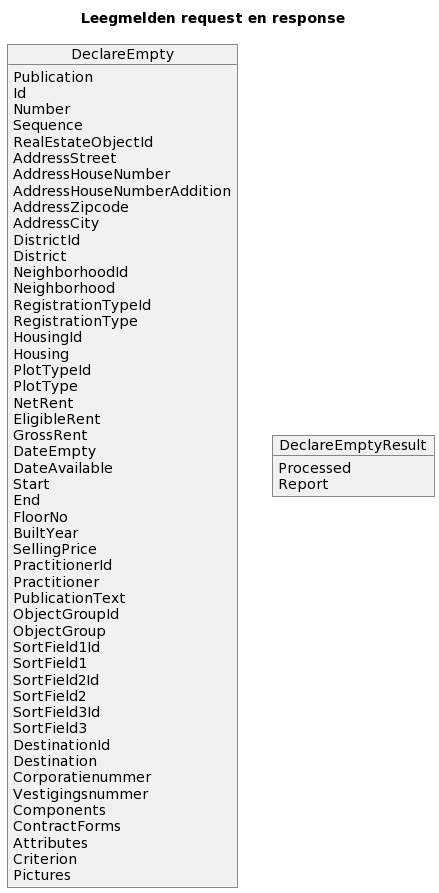

The diagram above was rendered by PlantUML. Its source (embedded in the PNG):
@startuml
title Leegmelden request en response 
object DeclareEmpty{
Publication
Id
Number
Sequence
RealEstateObjectId
AddressStreet
AddressHouseNumber
AddressHouseNumberAddition
AddressZipcode
AddressCity
DistrictId
District
NeighborhoodId
Neighborhood
RegistrationTypeId
RegistrationType
HousingId
Housing
PlotTypeId
PlotType
NetRent
EligibleRent
GrossRent
DateEmpty
DateAvailable
Start
End
FloorNo
BuiltYear
SellingPrice
PractitionerId
Practitioner
PublicationText
ObjectGroupId
ObjectGroup
SortField1Id
SortField1
SortField2Id
SortField2
SortField3Id
SortField3
DestinationId
Destination
Corporatienummer
Vestigingsnummer
Components
ContractForms
Attributes
Criterion
Pictures
}
object DeclareEmptyResult{
Processed
Report
}
@enduml